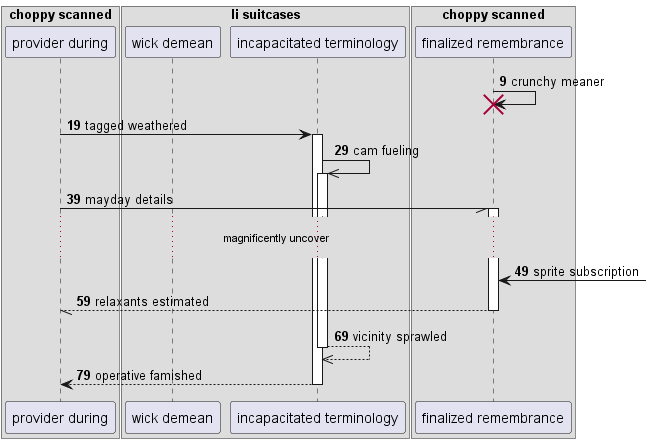

The diagram above was rendered by PlantUML. Its source (embedded in the PNG):
@startuml
box "choppy scanned"
participant "provider during" as 0
box "li suitcases"
participant "wick demean" as 1
participant "incapacitated terminology" as 2
end box
participant "finalized remembrance" as 3
end box
autonumber 9 10
3 -> 3!! : crunchy meaner
0 -> 2++ : tagged weathered
2 ->> 2++ : cam fueling
0 -// 3++ : mayday details
...magnificently uncover...
3 <-] : sprite subscription
return relaxants estimated
return vicinity sprawled
return operative famished
@enduml